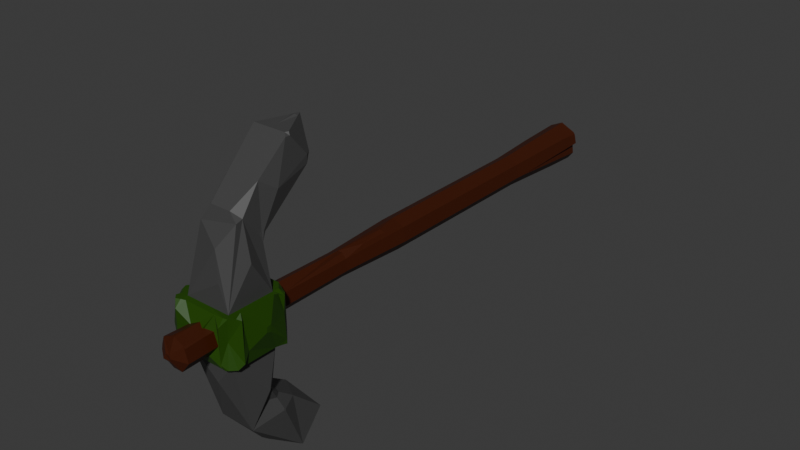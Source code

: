 # Source: picareta.blend  (saved by Blender 4.1.24; exported with 4.5.12 LTS)
import bpy
from mathutils import Matrix  # noqa: F401  (used for matrix-valued properties, if any)

bpy.ops.wm.read_factory_settings(use_empty=True)
scene = bpy.context.scene
scene.name = 'Scene'

# ---- collections
col_collection = bpy.data.collections.new('Collection'); scene.collection.children.link(col_collection)
col_cabo = bpy.data.collections.new('cabo'); scene.collection.children.link(col_cabo)

# ---- materials (node trees are filled in below, after node groups)
mat_picareta1 = bpy.data.materials.new('picareta1')
mat_picareta1.alpha_threshold = 0.0
mat_picareta1.use_transparent_shadow = False
mat_picareta1.roughness = 0.5
mat_picareta1.line_color = (0.0, 0.0, 0.0, 1.0)
mat_picareta2 = bpy.data.materials.new('picareta2')
mat_picareta2.use_transparent_shadow = False
mat_picareta3 = bpy.data.materials.new('picareta3')
mat_picareta3.use_transparent_shadow = False

# ---- material node trees
mat_picareta1.use_nodes = True; mat_picareta1.node_tree.nodes.clear()
_N = mat_picareta1.node_tree.nodes; _L = mat_picareta1.node_tree.links
n0 = _N.new('ShaderNodeOutputMaterial'); n0.name = 'Material Output'; n0.location = (300, 300)
n1 = _N.new('ShaderNodeBsdfPrincipled'); n1.name = 'Principled BSDF'; n1.location = (10, 300)
n1.inputs[0].default_value = (0.06045, 0.06045, 0.06045, 1.0)
n1.inputs[3].default_value = 1.45
_L.new(n1.outputs[0], n0.inputs[0])
n0.is_active_output = True
mat_picareta2.use_nodes = True; mat_picareta2.node_tree.nodes.clear()
_N = mat_picareta2.node_tree.nodes; _L = mat_picareta2.node_tree.links
n0 = _N.new('ShaderNodeBsdfPrincipled'); n0.name = 'Principled BSDF'; n0.location = (10, 300)
n0.inputs[0].default_value = (0.01655, 0.06561, 0.0, 1.0)
n0.inputs[3].default_value = 1.45
n1 = _N.new('ShaderNodeOutputMaterial'); n1.name = 'Material Output'; n1.location = (300, 300)
_L.new(n0.outputs[0], n1.inputs[0])
n1.is_active_output = True
mat_picareta3.use_nodes = True; mat_picareta3.node_tree.nodes.clear()
_N = mat_picareta3.node_tree.nodes; _L = mat_picareta3.node_tree.links
n0 = _N.new('ShaderNodeBsdfPrincipled'); n0.name = 'Principled BSDF'; n0.location = (10, 300)
n0.inputs[0].default_value = (0.05087, 0.008051, 0.0, 1.0)
n0.inputs[3].default_value = 1.45
n1 = _N.new('ShaderNodeOutputMaterial'); n1.name = 'Material Output'; n1.location = (300, 300)
_L.new(n0.outputs[0], n1.inputs[0])
n1.is_active_output = True

# ---- world
world_world = bpy.data.worlds.new('World'); scene.world = world_world
world_world.use_nodes = True; world_world.node_tree.nodes.clear()
_N = world_world.node_tree.nodes; _L = world_world.node_tree.links
n0 = _N.new('ShaderNodeOutputWorld'); n0.name = 'World Output'; n0.location = (300, 300)
n1 = _N.new('ShaderNodeBackground'); n1.name = 'Background'; n1.location = (10, 300)
n1.inputs[0].default_value = (0.05088, 0.05088, 0.05088, 1.0)
_L.new(n1.outputs[0], n0.inputs[0])
n0.is_active_output = True
world_world.color = (0.05088, 0.05088, 0.05088)
world_world.use_sun_shadow = False
world_world.sun_shadow_jitter_overblur = 0.0

# ---- meshes
me_cube = bpy.data.meshes.new('Cube')
me_cube.from_pydata([(1.77, 1.77, 6.608), (1.77, 1.77, 3.069), (1.77, -1.77, 6.608), (1.77, -1.77, 3.069), (-1.77, 1.77, 6.608), (-1.77, 1.77, 3.069), (-1.77, -1.77, 6.608), (-1.77, -1.77, 3.069), (-1.926, -0.006535, 1.792), (-1.386, -0.2326, -2.711), (1.386, -0.2326, -2.711), (-1.386, 4.014, 15.95), (-1.386, 5.796, -4.151), (-1.386, 4.014, -6.275), (1.386, 5.796, -4.151), (1.386, 4.014, -6.275), (-1.192e-07, 6.437, -6.498), (-1.192e-07, 6.437, -6.498), (1.386, 4.014, -6.275), (0.0, 6.437, 16.17), (0.0, 6.437, 16.17), (-1.192e-07, 6.437, -6.498), (-1.386, 4.014, -6.275), (1.386, 4.014, -6.275), (0.7918, -0.2326, 12.39), (1.424, -0.3849, 11.81), (1.386, 0.1493, 11.93), (1.386, 1.504, 13.84), (-1.386, 0.1319, 11.95), (-1.459, -0.5256, 11.29), (-0.8188, -0.2326, 12.39), (-1.386, 3.755, 15.73), (1.257, 4.239, 15.97), (1.126, 4.014, 15.95), (1.386, 3.815, 15.78), (1.386, 4.181, 15.75), (1.257, 4.239, 15.97), (1.177, 5.892, 14.18), (1.386, 5.524, 14.15), (1.386, 5.472, 13.56), (0.964, 5.796, 13.83), (-1.089, 5.933, 14.33), (-0.7855, 5.796, 13.83), (-1.386, 5.336, 13.44), (-1.386, 5.41, 14.29), (1.257, 4.239, 15.97), (-0.5069, 4.089, 15.96), (0.3782, 4.164, 15.96), (-0.05205, 4.569, 16.0), (-1.972, 0.9508, 9.28), (0.4594, -1.279, 10.28), (1.115, -1.764, 8.444), (-1.192e-07, -1.77, 6.608), (1.578, -0.8102, 9.27), (1.578, 0.9594, 9.27), (1.964, 0.07463, 9.27), (1.75, 2.682, 13.02), (-1.606, 0.3051, 11.8), (-1.686, 2.782, 13.11), (0.0, 6.437, 16.17), (0.0, 6.437, 16.17), (-0.2313, 6.033, 16.14), (-0.01296, 5.972, 16.21), (0.2313, 6.033, 16.14), (-1.234, 1.549, 10.26), (-1.402, 1.558, 10.11), (-1.403, 1.454, 10.38), (-1.401, 1.609, 10.4), (-1.386, 1.654, 10.37), (-1.386, 1.665, 10.36), (1.018, 1.549, 10.26), (1.386, 1.831, 10.5), (1.431, 1.688, 10.6), (1.386, 1.544, 10.63), (1.386, 1.312, 10.55), (1.424, 1.571, 9.899), (-1.578, -1.001, 0.1786), (-2.159, -0.5038, 0.7823), (-1.578, 1.659, 1.24), (0.1919, -1.664, 1.187), (1.578, -1.001, 0.1786), (1.578, -1.001, 0.1786), (2.124, 0.7685, 0.1786), (-1.192e-07, 4.075, -1.785), (1.386, 3.335, -1.971), (-1.192e-07, 5.796, -4.151), (-1.549, 4.789, -3.165), (0.01848, 1.862, -5.091), (0.3381, 1.878, -5.099), (0.3334, 1.38, -4.684), (0.3334, 1.38, -4.684), (-1.787, 2.348, -3.328), (-1.787, 2.604, -3.022), (-1.787, 3.223, -3.373), (-1.787, 3.215, -3.535), (-1.787, 2.959, -3.84), (-1.192e-07, 6.437, -6.498), (-1.192e-07, 6.332, -5.141), (-1.192e-07, 6.432, -5.533), (-0.1503, 6.362, -5.198), (1.788, 2.105, -2.297), (1.796, 2.246, -2.372), (1.771, 2.297, -2.254), (1.782, 2.168, -2.186), (-1.386, 1.277, -0.9121), (-1.465, 1.322, -0.24), (-1.43, 1.574, -0.1679), (-0.9628, 1.549, -0.5879), (-1.198, 1.892, -0.7503), (-1.403, 1.88, -0.8511), (-1.449, 1.715, -0.9718), (1.544, 1.797, -1.227), (1.386, 2.105, -1.019), (1.073, 2.119, -0.8579), (0.6824, 1.549, -0.5879), (1.459, 1.591, 0.1104), (1.386, 1.097, -1.127), (1.461, 1.589, 0.109), (1.888, 1.018, -0.06666), (1.705, 1.126, -0.3586), (1.743, 1.235, -0.3405), (1.723, 1.274, -0.3007), (1.681, 1.271, -0.2742), (1.565, 1.306, -0.1479), (-2.087, -2.453, 6.608), (-1.77, -2.77, 6.159), (-1.486, -2.169, 6.564), (-1.77, -2.321, 6.608), (-2.401, -2.138, 6.608), (-2.248, -1.77, 6.608), (-2.77, -1.77, 6.087), (1.77, -2.178, 6.608), (1.014, -2.169, 6.564), (1.653, -2.536, 6.025), (2.071, -2.118, 6.616), (2.424, -1.77, 6.608), (2.408, -1.781, 6.616), (2.653, -1.536, 6.454), (2.427, -1.424, 6.892), (2.269, 2.149, 5.27), (2.403, 2.136, 6.395), (2.251, 1.77, 6.608), (2.427, 1.251, 6.892), (1.77, 2.77, 6.091), (1.253, 2.77, 6.608), (1.77, 2.253, 6.608), (2.135, 2.405, 6.395), (-1.77, 2.77, 6.11), (-2.122, 2.417, 6.608), (-1.77, 2.272, 6.608), (-1.272, 2.77, 6.608), (-2.77, 1.77, 6.134), (-2.77, 1.295, 6.608), (-2.295, 1.77, 6.608), (-2.434, 2.105, 6.608), (-2.77, -1.062, 6.608), (-2.77, -1.38, 6.476), (-2.638, -1.38, 6.608), (-2.77, 1.77, 3.585), (-2.404, 2.135, 3.069), (-2.253, 1.77, 3.069), (-2.39, 1.253, 2.755), (-1.457, 2.77, 3.069), (-1.77, 2.457, 3.069), (-1.991, 2.549, 3.069), (-1.77, 2.77, 3.381), (1.391, 2.77, 3.069), (1.77, 2.77, 3.447), (2.037, 2.502, 3.069), (1.77, 2.391, 3.069), (2.241, 1.363, 3.069), (2.363, 1.77, 3.069), (2.482, 2.057, 3.069), (2.578, 1.966, 3.475), (2.241, -1.344, 3.069), (2.653, -1.536, 3.503), (2.352, -1.837, 3.077), (2.344, -1.77, 3.069), (1.346, -2.171, 2.908), (1.77, -2.346, 3.069), (1.952, -2.237, 3.077), (1.653, -2.536, 3.501), (-2.039, -2.5, 3.069), (-1.77, -2.388, 3.069), (-1.388, -2.171, 2.908), (-1.77, -2.77, 3.45), (-2.366, -2.173, 3.069), (-2.77, -1.77, 3.639), (-2.39, -1.199, 2.755), (-2.199, -1.77, 3.069), (2.443, -0.9867, 4.068), (-0.5619, -2.675, 5.448), (0.1382, -2.77, 4.267), (-0.8157, -2.77, 3.858), (-0.0985, -2.908, 5.133), (0.08927, -2.931, 4.807), (0.1957, -2.968, 5.199), (-2.436, -2.42, 4.825), (-3.137, 0.4886, 5.266), (-2.524, 0.1166, 6.315), (1.779, -1.978, 4.847), (2.818, 0.1534, 4.904), (2.81, 0.5189, 4.815), (2.794, 0.6775, 5.11), (2.827, 0.5188, 5.347), (2.841, 0.179, 5.291), (1.074, -2.169, 5.896), (0.8766, -2.314, 5.198), (1.148, -2.17, 5.092), (1.371, -2.345, 5.748), (2.841, 0.179, 5.291), (2.418, -1.271, 6.879), (-2.497, -0.1454, 5.606)], [(15, 18), (22, 13), (18, 23), (205, 210)], [(2, 25, 50, 51), (177, 176, 180, 179, 3), (84, 112, 111, 103, 102), (5, 160, 159, 164, 163), (34, 27, 73, 72, 56), (66, 65, 4, 49), (31, 30, 24, 27, 34, 33, 11), (3, 80, 81, 10, 82), (78, 106, 105, 8), (7, 76, 9, 79), (31, 28, 30), (36, 35, 38, 37), (56, 72, 71, 39), (105, 104, 9, 8), (14, 84, 102, 101, 15), (84, 14, 83), (13, 12, 16), (17, 12, 99, 98), (41, 44, 11), (32, 63, 62, 48, 47), (5, 1, 115, 114, 107, 106, 78), (10, 15, 101, 100), (16, 17, 96, 21), (19, 36, 37), (14, 15, 17), (22, 21, 23), (24, 25, 26), (6, 29, 28, 49), (28, 29, 30), (37, 40, 42, 41), (27, 24, 26), (32, 33, 34, 35, 36, 45), (131, 134, 136, 135, 2), (37, 38, 39, 40), (67, 66, 57, 58), (41, 42, 43, 44), (57, 28, 31), (19, 37, 41, 20), (20, 41, 11), (19, 20, 60, 59), (46, 47, 48), (33, 32, 47, 46, 11), (1, 169, 168, 172, 171), (200, 181, 180), (7, 3, 179, 178, 184, 183), (124, 127, 6, 129, 128), (139, 167, 143, 146, 140), (141, 140, 146, 145, 0), (4, 0, 145, 144, 150, 149), (135, 138, 211), (2, 52, 6, 127, 126, 132, 131), (170, 173, 139, 203, 202), (4, 6, 49), (29, 6, 50), (30, 29, 50, 25, 24), (52, 2, 51), (6, 52, 51, 50), (55, 54, 26), (25, 2, 53, 26), (0, 54, 55), (53, 55, 26), (53, 2, 55), (2, 0, 55), (71, 70, 64, 69), (34, 56, 38, 35), (38, 56, 39), (27, 26, 74, 73), (57, 31, 11, 58), (44, 68, 67, 58, 11), (0, 75, 74, 26, 54), (43, 69, 68, 44), (60, 61, 62), (62, 61, 11, 46, 48), (59, 60, 62, 63), (69, 67, 68), (39, 71, 42, 40), (75, 73, 74), (0, 4, 65, 64, 70, 75), (71, 69, 43), (65, 66, 67), (42, 71, 43), (7, 5, 8), (76, 7, 8, 77), (86, 109, 108, 83), (9, 76, 77, 8), (5, 78, 8), (81, 80, 3, 79), (9, 10, 79), (10, 81, 79), (3, 7, 79), (113, 112, 84, 83), (108, 107, 114, 113, 83), (1, 3, 82), (110, 109, 86, 93, 92), (10, 116, 119, 118, 82), (114, 115, 117, 123), (86, 12, 94, 93), (85, 14, 17, 98, 97), (12, 13, 95, 94), (12, 86, 83, 14, 85), (9, 13, 87, 90), (10, 9, 90, 89), (15, 10, 89, 88), (87, 88, 89, 90), (13, 15, 88, 87), (91, 92, 93, 94, 95), (13, 9, 91, 95), (16, 12, 17), (97, 98, 99), (12, 85, 97, 99), (100, 101, 102, 103), (116, 111, 120, 119), (104, 105, 106, 107, 108, 109, 110), (9, 104, 110, 92, 91), (117, 118, 123), (111, 116, 10, 100, 103), (118, 117, 115, 1, 82), (111, 112, 121, 120), (112, 113, 122, 121), (118, 119, 120, 121, 122, 123), (113, 114, 123, 122), (125, 126, 127), (4, 149, 148, 154, 153), (197, 185, 125, 124), (208, 207, 192, 178), (131, 132, 133), (0, 2, 135, 141), (139, 140, 141, 142), (6, 4, 153, 152, 199, 155, 157, 129), (143, 144, 145), (162, 165, 147, 150, 144, 143, 167, 166), (147, 148, 149), (159, 158, 151, 154, 148, 147, 165, 164), (151, 152, 153), (155, 156, 157), (129, 157, 156, 130), (158, 159, 160), (5, 7, 189, 188, 161, 160), (162, 163, 164, 165), (166, 167, 168, 169), (1, 5, 163, 162, 166, 169), (171, 172, 173), (174, 175, 176, 177), (3, 1, 171, 170, 174, 177), (178, 179, 180, 181), (161, 152, 151, 158), (182, 183, 184, 185), (186, 187, 188, 189), (186, 189, 7, 183, 182), (206, 209, 133, 132), (174, 170, 190, 175), (175, 190, 138, 137), (204, 203, 139, 142), (138, 205, 204, 142), (190, 170, 202, 201), (184, 178, 192), (191, 132, 126), (193, 192, 191), (191, 192, 195, 194), (125, 191, 126), (194, 195, 196), (191, 194, 196, 132), (185, 184, 192, 193), (185, 193, 191, 125), (187, 186, 197, 124, 128, 130), (186, 182, 185, 197), (212, 155, 199), (161, 188, 198), (152, 161, 198), (136, 134, 200), (173, 172, 168, 167, 139), (202, 203, 204, 205), (190, 201, 205, 138), (196, 195, 192, 207, 206, 132), (206, 207, 208, 209), (178, 181, 133, 209, 208), (72, 73, 75), (70, 71, 75), (71, 72, 75), (64, 65, 69), (69, 65, 67), (57, 66, 49), (28, 57, 49), (146, 143, 145), (150, 147, 149), (154, 151, 153), (128, 129, 130), (124, 125, 127), (134, 131, 133), (142, 141, 211), (138, 142, 211), (141, 135, 211), (138, 135, 137), (201, 202, 205), (170, 171, 173), (133, 181, 200), (176, 200, 180), (134, 133, 200), (137, 136, 200), (175, 137, 200, 176), (198, 188, 212), (152, 198, 212, 199), (188, 187, 130, 156), (212, 188, 156, 155), (161, 158, 160)])
me_cube.polygons.foreach_set('material_index', [0, 1, 0, 1, 0, 0, 0, 0, 0, 0, 0, 0, 0, 0, 0, 0, 0, 0, 0, 0, 0, 0, 0, 0, 0, 0, 0, 0, 0, 0, 0, 0, 1, 0, 0, 0, 0, 0, 0, 0, 0, 0, 1, 1, 1, 1, 1, 1, 1, 1, 1, 1, 0, 0, 0, 0, 0, 0, 0, 0, 0, 0, 0, 0, 0, 0, 0, 0, 0, 0, 0, 0, 0, 0, 0, 0, 0, 0, 0, 0, 0, 0, 0, 0, 0, 0, 0, 0, 0, 0, 0, 0, 0, 0, 0, 0, 0, 0, 0, 0, 0, 0, 0, 0, 0, 0, 0, 0, 0, 0, 0, 0, 0, 0, 0, 0, 0, 0, 0, 0, 0, 1, 1, 1, 1, 1, 1, 1, 1, 1, 1, 1, 1, 1, 1, 1, 1, 1, 1, 1, 1, 1, 1, 1, 1, 1, 1, 1, 1, 1, 1, 1, 1, 1, 1, 1, 1, 1, 1, 1, 1, 1, 1, 1, 1, 1, 1, 1, 1, 1, 1, 1, 1, 1, 1, 1, 0, 0, 0, 0, 0, 0, 0, 1, 1, 1, 1, 1, 1, 1, 1, 1, 1, 1, 1, 1, 1, 1, 1, 1, 1, 1, 1, 1, 1])
_uv = me_cube.uv_layers.new(name='UVMap')
_uv.uv.foreach_set('vector', [0.625, 0.75, 0.625, 0.75, 0.625, 0.875, 0.625, 0.8125, 0.375, 0.75, 0.375, 0.75, 0.375, 0.75, 0.375, 0.75, 0.375, 0.75, 0.375, 0.5, 0.375, 0.5, 0.375, 0.5472, 0.375, 0.6181, 0.375, 0.6147, 0.375, 0.25, 0.375, 0.25, 0.375, 0.25, 0.375, 0.25, 0.375, 0.25, 0.625, 0.75, 0.625, 0.75, 0.625, 0.5257, 0.625, 0.5153, 0.625, 0.625, 0.625, 0.2424, 0.625, 0.25, 0.625, 0.25, 0.625, 0.1506, 0.625, 1.0, 0.625, 0.9488, 0.625, 0.8036, 0.625, 0.75, 0.625, 0.75, 0.625, 0.7735, 0.625, 1.0, 0.375, 0.75, 0.375, 0.75, 0.375, 0.75, 0.375, 0.75, 0.375, 0.625, 0.375, 0.25, 0.375, 0.25, 0.375, 0.2317, 0.375, 0.125, 0.375, 1.0, 0.375, 1.0, 0.375, 1.0, 0.375, 0.875, 0.625, 1.0, 0.625, 0.05115, 0.625, 0.9488, 0.6366, 0.7384, 0.625, 0.7265, 0.625, 0.5381, 0.6438, 0.5188, 0.625, 0.625, 0.625, 0.5153, 0.625, 0.5, 0.625, 0.5, 0.375, 0.2317, 0.375, 0.2118, 0.375, 0.0, 0.375, 0.125, 0.375, 0.5, 0.375, 0.5, 0.375, 0.6147, 0.375, 0.6279, 0.375, 0.75, 0.375, 0.5, 0.375, 0.5, 0.375, 0.375, 0.375, 0.0, 0.375, 0.25, 0.25, 0.625, 0.25, 0.625, 0.375, 0.25, 0.3193, 0.4729, 0.3014, 0.5222, 0.6518, 0.3304, 0.625, 0.1958, 0.625, 0.0, 0.5669, 0.6803, 0.1043, 0.1252, 0.12, 0.1692, 0.4819, 0.6794, 0.5863, 0.7866, 0.375, 0.25, 0.375, 0.5, 0.375, 0.5, 0.375, 0.4366, 0.375, 0.2882, 0.375, 0.25, 0.375, 0.25, 0.375, 0.75, 0.375, 0.75, 0.375, 0.6279, 0.375, 0.6301, 0.25, 0.625, 0.25, 0.625, 0.25, 0.625, 0.25, 0.625, 0.75, 0.625, 0.6366, 0.7384, 0.6438, 0.5188, 0.375, 0.5, 0.375, 0.75, 0.25, 0.625, 0.0, 0.0, 0.0, 0.0, 0.0, 0.0, 0.625, 0.8036, 0.625, 0.75, 0.625, 0.6964, 0.625, 0.0, 0.625, 0.0, 0.625, 0.05115, 0.625, 0.1506, 0.625, 0.05115, 0.625, 0.0, 0.625, 0.9488, 0.6438, 0.5188, 0.625, 0.4619, 0.625, 0.3042, 0.6518, 0.3304, 0.625, 0.75, 0.625, 0.8036, 0.625, 0.6964, 0.5669, 0.6803, 0.625, 0.7735, 0.625, 0.75, 0.625, 0.7265, 0.6366, 0.7384, 0.6018, 0.7094, 0.625, 0.75, 0.625, 0.75, 0.625, 0.75, 0.625, 0.75, 0.625, 0.75, 0.6438, 0.5188, 0.625, 0.5381, 0.625, 0.5, 0.625, 0.4619, 0.625, 0.2439, 0.625, 0.2424, 0.625, 0.1506, 0.625, 0.125, 0.6518, 0.3304, 0.625, 0.3042, 0.625, 0.25, 0.625, 0.1958, 0.625, 0.1506, 0.625, 0.05115, 0.625, 0.0, 0.75, 0.625, 0.6438, 0.5188, 0.6518, 0.3304, 0.75, 0.625, 0.75, 0.625, 0.6518, 0.3304, 0.625, 0.0, 0.0, 0.0, 0.0, 0.0, 0.0, 0.0, 0.0, 0.0, 0.6057, 0.8937, 0.5863, 0.7866, 0.4819, 0.6794, 0.625, 0.7735, 0.5669, 0.6803, 0.5863, 0.7866, 0.6057, 0.8937, 0.625, 1.0, 0.375, 0.5, 0.375, 0.5, 0.375, 0.5, 0.375, 0.5, 0.375, 0.5, 0.5, 0.75, 0.4049, 0.75, 0.375, 0.75, 0.375, 1.0, 0.375, 0.75, 0.375, 0.75, 0.375, 0.7799, 0.375, 0.973, 0.375, 1.0, 0.625, 0.683, 0.625, 1.0, 0.625, 1.0, 0.625, 0.5212, 0.625, 0.3685, 0.5884, 0.5, 0.4017, 0.5, 0.5885, 0.5, 0.625, 0.5, 0.625, 0.5, 0.625, 0.5, 0.625, 0.5, 0.625, 0.5, 0.625, 0.5, 0.625, 0.5, 0.625, 0.25, 0.625, 0.5, 0.625, 0.5, 0.625, 0.4635, 0.625, 0.2852, 0.625, 0.25, 0.625, 0.75, 0.625, 0.7256, 0.625, 0.7148, 0.625, 0.75, 0.625, 0.875, 0.625, 1.0, 0.625, 1.0, 0.625, 0.9683, 0.625, 0.7918, 0.625, 0.75, 0.375, 0.5287, 0.4037, 0.5, 0.5884, 0.5, 0.5286, 0.5815, 0.4984, 0.5883, 0.625, 0.25, 0.625, 0.0, 0.625, 0.1506, 0.625, 1.0, 0.625, 1.0, 0.625, 0.875, 0.625, 0.9488, 0.625, 1.0, 0.625, 0.875, 0.625, 0.75, 0.625, 0.8036, 0.625, 0.875, 0.625, 0.75, 0.625, 0.8125, 0.625, 1.0, 0.625, 0.875, 0.625, 0.8125, 0.625, 0.875, 0.625, 0.6607, 0.625, 0.5982, 0.625, 0.6964, 0.625, 0.75, 0.625, 0.75, 0.625, 0.7232, 0.625, 0.6964, 0.625, 0.5, 0.625, 0.5982, 0.625, 0.6607, 0.625, 0.7232, 0.625, 0.6607, 0.625, 0.6964, 0.625, 0.7232, 0.625, 0.75, 0.625, 0.6607, 0.625, 0.75, 0.625, 0.5, 0.625, 0.6607, 0.625, 0.5, 0.625, 0.4668, 0.625, 0.2637, 0.625, 0.25, 0.625, 0.75, 0.625, 0.625, 0.625, 0.5381, 0.625, 0.7265, 0.625, 0.5381, 0.625, 0.625, 0.625, 0.5, 0.625, 0.75, 0.625, 0.6964, 0.625, 0.5332, 0.625, 0.5257, 0.625, 0.1506, 0.625, 0.0, 0.625, 0.0, 0.625, 0.125, 0.625, 0.1958, 0.625, 0.2485, 0.625, 0.2439, 0.625, 0.125, 0.625, 0.0, 0.625, 0.5, 0.625, 0.5, 0.625, 0.5332, 0.625, 0.6964, 0.625, 0.5982, 0.625, 0.25, 0.625, 0.25, 0.625, 0.2485, 0.625, 0.1958, 0.0, 0.0, 0.1043, 0.1669, 0.12, 0.1692, 0.12, 0.1692, 0.1043, 0.1669, 0.625, 1.0, 0.6057, 0.8937, 0.4819, 0.6794, 0.0, 0.0, 0.0, 0.0, 0.12, 0.1692, 0.1043, 0.1252, 0.625, 0.25, 0.625, 0.2439, 0.625, 0.2485, 0.625, 0.5, 0.625, 0.5, 0.625, 0.3042, 0.625, 0.4619, 0.625, 0.5, 0.625, 0.5257, 0.625, 0.5332, 0.625, 0.5, 0.625, 0.25, 0.625, 0.25, 0.625, 0.2637, 0.625, 0.4668, 0.625, 0.5, 0.625, 0.5, 0.625, 0.25, 0.625, 0.25, 0.625, 0.25, 0.625, 0.2424, 0.625, 0.2439, 0.625, 0.3042, 0.625, 0.5, 0.625, 0.25, 0.375, 0.0, 0.375, 0.25, 0.375, 0.125, 0.375, 0.0, 0.375, 0.0, 0.375, 0.125, 0.375, 0.0625, 0.375, 0.25, 0.375, 0.25, 0.375, 0.267, 0.375, 0.375, 0.375, 0.0, 0.375, 0.0, 0.375, 0.0625, 0.375, 0.125, 0.375, 0.25, 0.375, 0.25, 0.375, 0.125, 0.375, 0.75, 0.375, 0.75, 0.375, 0.75, 0.375, 0.875, 0.375, 1.0, 0.375, 0.75, 0.375, 0.875, 0.375, 0.75, 0.375, 0.75, 0.375, 0.875, 0.375, 0.75, 0.375, 1.0, 0.375, 0.875, 0.375, 0.4718, 0.375, 0.5, 0.375, 0.5, 0.375, 0.375, 0.375, 0.267, 0.375, 0.2882, 0.375, 0.4366, 0.375, 0.4718, 0.375, 0.375, 0.375, 0.5, 0.375, 0.75, 0.375, 0.625, 0.375, 0.2331, 0.375, 0.25, 0.375, 0.25, 0.375, 0.1525, 0.375, 0.143, 0.375, 0.75, 0.375, 0.5634, 0.375, 0.566, 0.375, 0.585, 0.375, 0.625, 0.375, 0.4366, 0.375, 0.5, 0.375, 0.5003, 0.375, 0.5334, 0.375, 0.25, 0.375, 0.25, 0.375, 0.143, 0.375, 0.1525, 0.375, 0.375, 0.375, 0.5, 0.25, 0.625, 0.3014, 0.5222, 0.3223, 0.4805, 0.375, 0.25, 0.375, 0.0, 0.375, 0.107, 0.375, 0.143, 0.375, 0.25, 0.375, 0.25, 0.375, 0.375, 0.375, 0.5, 0.375, 0.375, 0.375, 1.0, 0.375, 1.0, 0.375, 0.8733, 0.375, 0.8449, 0.375, 0.75, 0.375, 1.0, 0.375, 0.8449, 0.375, 0.8449, 0.375, 0.75, 0.375, 0.75, 0.375, 0.8449, 0.375, 0.8445, 0.375, 0.8733, 0.375, 0.8445, 0.375, 0.8449, 0.375, 0.8449, 0.375, 1.0, 0.375, 0.75, 0.375, 0.8445, 0.375, 0.8733, 0.375, 0.107, 0.375, 0.143, 0.375, 0.1525, 0.375, 0.143, 0.375, 0.107, 0.375, 0.0, 0.375, 0.0, 0.375, 0.107, 0.375, 0.107, 0.25, 0.625, 0.375, 0.25, 0.25, 0.625, 0.3223, 0.4805, 0.3014, 0.5222, 0.3193, 0.4729, 0.375, 0.25, 0.375, 0.375, 0.3223, 0.4805, 0.3193, 0.4729, 0.375, 0.6301, 0.375, 0.6279, 0.375, 0.6147, 0.375, 0.6181, 0.375, 0.5634, 0.375, 0.5472, 0.375, 0.5636, 0.375, 0.566, 0.375, 0.2118, 0.375, 0.2317, 0.375, 0.25, 0.375, 0.2882, 0.375, 0.267, 0.375, 0.25, 0.375, 0.2331, 0.375, 0.0, 0.375, 0.2118, 0.375, 0.2331, 0.375, 0.143, 0.375, 0.107, 0.375, 0.5003, 0.375, 0.585, 0.375, 0.5334, 0.375, 0.5472, 0.375, 0.5634, 0.375, 0.75, 0.375, 0.6301, 0.375, 0.6181, 0.375, 0.585, 0.375, 0.5003, 0.375, 0.5, 0.375, 0.5, 0.375, 0.625, 0.375, 0.5472, 0.375, 0.5, 0.375, 0.557, 0.375, 0.5636, 0.375, 0.5, 0.375, 0.4718, 0.375, 0.5534, 0.375, 0.557, 0.375, 0.585, 0.375, 0.566, 0.375, 0.5636, 0.375, 0.557, 0.375, 0.5534, 0.375, 0.5334, 0.375, 0.4718, 0.375, 0.4366, 0.375, 0.5334, 0.375, 0.5534, 0.5933, 1.0, 0.625, 0.9683, 0.625, 1.0, 0.625, 0.25, 0.625, 0.25, 0.625, 0.25, 0.625, 0.25, 0.625, 0.25, 0.5, 0.5432, 0.402, 1.0, 0.5933, 1.0, 0.625, 0.683, 0.5243, 0.787, 0.5296, 0.8068, 0.4596, 0.8652, 0.375, 0.7799, 0.625, 0.75, 0.625, 0.7918, 0.5832, 0.75, 0.625, 0.5, 0.625, 0.75, 0.625, 0.75, 0.625, 0.5, 0.5884, 0.5, 0.625, 0.5, 0.625, 0.5, 0.625, 0.5366, 0.625, 0.0, 0.625, 0.25, 0.625, 0.25, 0.625, 0.2165, 0.625, 0.1332, 0.625, 0.04996, 0.625, 0.02752, 0.625, 0.0, 0.5885, 0.5, 0.625, 0.4635, 0.625, 0.5, 0.375, 0.2721, 0.3971, 0.25, 0.5898, 0.25, 0.625, 0.2852, 0.625, 0.4635, 0.5885, 0.5, 0.4017, 0.5, 0.375, 0.4733, 0.5898, 0.25, 0.625, 0.25, 0.625, 0.25, 0.375, 0.25, 0.4115, 0.25, 0.5915, 0.25, 0.625, 0.25, 0.625, 0.25, 0.5898, 0.25, 0.3971, 0.25, 0.375, 0.25, 0.5915, 0.25, 0.625, 0.2165, 0.625, 0.25, 0.625, 0.04996, 0.6157, 0.02752, 0.625, 0.1591, 0.625, 0.5212, 0.625, 0.1591, 0.6157, 0.02752, 0.5882, 0.0, 0.4115, 0.25, 0.375, 0.25, 0.375, 0.25, 0.375, 0.25, 0.375, 0.0, 0.375, 0.0, 0.375, 0.04029, 0.375, 0.2135, 0.375, 0.25, 0.375, 0.2721, 0.375, 0.25, 0.375, 0.25, 0.3971, 0.25, 0.375, 0.4733, 0.4017, 0.5, 0.375, 0.5, 0.375, 0.5, 0.375, 0.5, 0.375, 0.25, 0.375, 0.25, 0.375, 0.2721, 0.375, 0.4733, 0.375, 0.5, 0.375, 0.5, 0.375, 0.5, 0.4037, 0.5, 0.375, 0.7199, 0.4051, 0.75, 0.375, 0.75, 0.375, 0.75, 0.375, 0.75, 0.375, 0.5, 0.375, 0.5, 0.375, 0.5287, 0.375, 0.7199, 0.375, 0.75, 0.375, 0.7799, 0.375, 0.75, 0.375, 0.75, 0.4049, 0.75, 0.375, 0.2135, 0.625, 0.2165, 0.5915, 0.25, 0.4115, 0.25, 0.375, 0.7301, 0.375, 0.6183, 0.375, 0.973, 0.402, 1.0, 0.375, 0.4033, 0.4153, 0.0, 0.375, 0.04029, 0.375, 0.0, 0.375, 0.4033, 0.375, 0.0, 0.375, 0.0, 0.375, 0.6183, 0.375, 0.7301, 0.5793, 0.7896, 0.5669, 0.7699, 0.5832, 0.75, 0.625, 0.7918, 0.375, 0.7199, 0.375, 0.5287, 0.4456, 0.6947, 0.4051, 0.75, 0.4051, 0.75, 0.4456, 0.6947, 0.625, 0.7256, 0.6006, 0.75, 0.533, 0.5884, 0.5286, 0.5815, 0.5884, 0.5, 0.625, 0.5366, 0.625, 0.7256, 0.5296, 0.6124, 0.533, 0.5884, 0.625, 0.5366, 0.4456, 0.6947, 0.375, 0.5287, 0.4984, 0.5883, 0.5047, 0.6142, 0.375, 0.973, 0.375, 0.7799, 0.4596, 0.8652, 0.5087, 0.9147, 0.625, 0.7918, 0.625, 0.9683, 0.4308, 0.9326, 0.4596, 0.8652, 0.5087, 0.9147, 0.5087, 0.9147, 0.4596, 0.8652, 0.4978, 0.8687, 0.5117, 0.882, 0.5933, 1.0, 0.5087, 0.9147, 0.625, 0.9683, 0.5117, 0.882, 0.4978, 0.8687, 0.5255, 0.8612, 0.5087, 0.9147, 0.5117, 0.882, 0.5255, 0.8612, 0.625, 0.7918, 0.402, 1.0, 0.375, 0.973, 0.4596, 0.8652, 0.4308, 0.9326, 0.402, 1.0, 0.4308, 0.9326, 0.5087, 0.9147, 0.5933, 1.0, 0.4153, 0.0, 0.375, 0.4033, 0.5, 0.5432, 0.625, 0.683, 0.625, 0.3685, 0.5882, 0.0, 0.375, 0.4033, 0.375, 0.7301, 0.402, 1.0, 0.5, 0.5432, 0.5752, 0.1147, 0.625, 0.04996, 0.625, 0.1332, 0.375, 0.2135, 0.375, 0.04029, 0.5, 0.1284, 0.625, 0.2165, 0.375, 0.2135, 0.5, 0.1284, 0.625, 0.75, 0.625, 0.75, 0.5, 0.75, 0.4037, 0.5, 0.375, 0.5, 0.375, 0.5, 0.4017, 0.5, 0.5884, 0.5, 0.4984, 0.5883, 0.5286, 0.5815, 0.533, 0.5884, 0.5296, 0.6124, 0.4456, 0.6947, 0.5047, 0.6142, 0.5296, 0.6124, 0.625, 0.7256, 0.5255, 0.8612, 0.4978, 0.8687, 0.4596, 0.8652, 0.5296, 0.8068, 0.5793, 0.7896, 0.625, 0.7918, 0.5793, 0.7896, 0.5296, 0.8068, 0.5243, 0.787, 0.5669, 0.7699, 0.375, 0.7799, 0.4049, 0.75, 0.5832, 0.75, 0.5669, 0.7699, 0.5243, 0.787, 0.625, 0.5153, 0.625, 0.5257, 0.625, 0.5, 0.625, 0.4668, 0.625, 0.5, 0.625, 0.5, 0.625, 0.5, 0.625, 0.5153, 0.625, 0.5, 0.625, 0.2637, 0.625, 0.25, 0.625, 0.25, 0.625, 0.25, 0.625, 0.25, 0.625, 0.2439, 0.625, 0.1506, 0.625, 0.2424, 0.625, 0.1506, 0.625, 0.05115, 0.625, 0.1506, 0.625, 0.1506, 0.625, 0.5, 0.5885, 0.5, 0.625, 0.5, 0.625, 0.2852, 0.5898, 0.25, 0.625, 0.25, 0.625, 0.25, 0.5915, 0.25, 0.625, 0.25, 0.625, 0.3685, 0.625, 0.5212, 0.5882, 0.0, 0.625, 0.683, 0.5933, 1.0, 0.625, 1.0, 0.625, 0.75, 0.625, 0.75, 0.5832, 0.75, 0.625, 0.5366, 0.625, 0.5, 0.625, 0.7148, 0.625, 0.7256, 0.625, 0.5366, 0.625, 0.7148, 0.625, 0.5, 0.625, 0.75, 0.625, 0.7148, 0.625, 0.7256, 0.625, 0.75, 0.6006, 0.75, 0.5047, 0.6142, 0.4984, 0.5883, 0.5296, 0.6124, 0.375, 0.5287, 0.375, 0.5, 0.4037, 0.5, 0.5832, 0.75, 0.4049, 0.75, 0.5, 0.75, 0.375, 0.75, 0.5, 0.75, 0.375, 0.75, 0.625, 0.75, 0.5832, 0.75, 0.5, 0.75, 0.6006, 0.75, 0.625, 0.75, 0.5, 0.75, 0.4051, 0.75, 0.6006, 0.75, 0.5, 0.75, 0.375, 0.75, 0.5, 0.1284, 0.375, 0.04029, 0.5752, 0.1147, 0.625, 0.2165, 0.5, 0.1284, 0.5752, 0.1147, 0.625, 0.1332, 0.375, 0.04029, 0.4153, 0.0, 0.5882, 0.0, 0.6157, 0.02752, 0.5752, 0.1147, 0.375, 0.04029, 0.6157, 0.02752, 0.625, 0.04996, 0.375, 0.2135, 0.4115, 0.25, 0.375, 0.25])
me_cube.materials.append(mat_picareta1)
me_cube.materials.append(mat_picareta2)
me_cube.use_mirror_vertex_groups = False
me_cube.update()
me_cylinder = bpy.data.meshes.new('Cylinder')
me_cylinder.from_pydata([(1.16e-08, 1.589, -1.061), (-0.503, -0.3458, 1.023), (0.5247, -1.09, 1.0), (-2.184e-08, 1.183, -0.6667), (-2.184e-08, 1.183, 0.02145), (0.0, 0.9317, 0.3051), (0.0, 0.9863, 0.5977), (0.0, 1.0, 0.6667), (0.7818, 0.6235, 0.6667), (0.7711, 0.615, 0.5977), (0.7284, 0.5809, 0.3051), (0.9251, 0.7377, 0.02145), (0.9251, 0.7377, -0.6667), (0.9749, -0.2225, 0.6667), (0.9616, -0.2195, 0.5977), (0.9083, -0.2073, 0.3051), (1.154, -0.2633, 0.02145), (1.154, -0.2633, -0.6667), (0.4339, -0.901, 0.6667), (0.428, -0.8887, 0.5977), (0.4042, -0.8394, 0.3051), (0.5134, -1.066, 0.02145), (0.5134, -1.066, -0.6667), (-0.4339, -0.901, 0.6667), (-0.428, -0.8887, 0.5977), (-0.4042, -0.8394, 0.3051), (-0.5134, -1.066, 0.02145), (-0.5134, -1.066, -0.6667), (-0.9749, -0.2225, 0.6667), (-0.9616, -0.2195, 0.5977), (-0.9083, -0.2073, 0.3051), (-1.154, -0.2633, 0.02145), (-1.154, -0.2633, -0.6667), (-0.7818, 0.6235, 0.6667), (-0.7711, 0.615, 0.5977), (-0.7284, 0.5809, 0.3051), (-0.9251, 0.7377, 0.02145), (-0.9251, 0.7377, -0.6667), (0.8595, 0.7955, 1.0), (0.9668, 0.6609, 1.0), (0.9058, 0.7224, 0.9191), (1.167, -0.2841, 1.0), (1.169, -0.2669, 0.9838), (1.175, -0.2504, 1.0), (-0.223, -1.09, 1.0), (-0.7129, -0.8537, 1.0), (-0.4551, -0.945, 0.7445), (-1.164, -0.2027, 1.0), (-1.144, -0.2611, 0.9423), (-1.137, -0.3224, 1.0), (-0.8771, 0.787, 1.0), (-0.8844, 0.7754, 0.9871), (-1.063, 0.2386, 1.0), (0.3856, 0.9443, 0.3046), (0.7256, 0.9892, 0.1098), (0.4088, 1.155, 0.1173), (0.647, 0.9504, 0.2117), (0.003825, -0.4305, -1.08), (-0.4821, -0.5229, -1.078), (-0.2075, 0.6803, -1.078), (-0.2075, 0.6803, -1.078), (-0.8738, 0.1608, -1.069), (-0.5683, 0.4024, -1.073), (-0.6866, -0.116, -1.073), (-1.114, -0.01833, -1.067), (1.135, 1.043, -1.061), (1.176, 0.9375, -0.9778), (1.269, 0.8745, -1.061), (1.185, -0.2705, -0.6984), (1.225, -0.7608, -1.061), (1.101, -0.08961, -1.065), (1.434, 0.154, -1.061), (0.6382, -1.325, -0.9461), (0.5245, -1.432, -1.061), (0.5964, -1.296, -1.064), (0.7926, -1.303, -1.061), (-0.6275, -1.303, -0.922), (-0.8141, -1.276, -1.061), (-0.6452, -1.237, -1.065), (-0.49, -1.432, -1.061), (-1.383, -0.3156, -0.8951), (-1.497, -0.1213, -1.061), (-1.361, -0.2082, -1.063), (-1.401, -0.54, -1.061), (-1.096, 0.8738, -0.8785), (-1.007, 1.105, -1.061), (-1.136, 0.7515, -1.063), (-1.301, 0.7355, -1.061), (-0.0934, 1.164, 1.0), (0.0934, 1.164, 1.0), (0.0, 1.154, 0.9122), (0.01963, 0.02769, 1.021), (-0.3349, 0.06121, 1.02), (-0.01742, -0.3638, 1.02), (0.08782, -0.1774, 1.021), (-1.19, 0.2652, 0.1633), (-1.196, 0.1807, 0.4514)], [], [(41, 94, 93, 2), (8, 40, 39, 43, 42, 13), (18, 2, 44, 46, 23), (23, 46, 45, 49, 48, 28), (28, 48, 47, 52, 51, 33), (61, 0, 59, 62), (37, 36, 4, 3), (36, 35, 5, 4), (35, 34, 6, 5), (34, 33, 7, 6), (86, 85, 0, 61), (32, 31, 36, 37), (35, 36, 95), (34, 35, 96), (29, 28, 33, 34), (27, 26, 31, 32), (26, 25, 30, 31), (25, 24, 29, 30), (24, 23, 28, 29), (22, 21, 26, 27), (21, 20, 25, 26), (20, 19, 24, 25), (19, 18, 23, 24), (17, 16, 21, 22), (16, 15, 20, 21), (15, 14, 19, 20), (14, 13, 18, 19), (12, 11, 16, 17), (11, 10, 15, 16), (10, 9, 14, 15), (9, 8, 13, 14), (85, 84, 37, 3, 0), (3, 4, 11, 12), (11, 4, 55, 54), (5, 6, 9, 53), (6, 7, 8, 9), (38, 39, 40), (13, 42, 41, 2, 18), (41, 42, 43), (44, 45, 46), (47, 48, 49), (7, 90, 89, 38, 40, 8), (50, 51, 52), (1, 92, 50, 52, 47), (10, 5, 53, 9), (58, 57, 74, 73, 79, 78), (4, 5, 10, 56, 55), (54, 55, 56), (10, 11, 54, 56), (57, 60, 70, 69, 75, 74), (57, 58, 59, 60), (0, 65, 67, 71, 70), (63, 62, 59, 58), (82, 81, 87, 86, 61, 64), (61, 62, 63, 64), (83, 82, 64, 63, 58, 78, 77), (65, 66, 67), (0, 3, 12, 66, 65), (68, 69, 70, 71), (67, 66, 12, 17, 68, 71), (72, 73, 74, 75), (69, 68, 17, 22, 72, 75), (76, 77, 78, 79), (73, 72, 22, 27, 76, 79), (80, 81, 82, 83), (77, 76, 27, 32, 80, 83), (84, 85, 86, 87), (81, 80, 32, 37, 84, 87), (59, 0, 70, 60), (88, 89, 90), (33, 51, 50, 88, 90, 7), (93, 92, 1), (38, 89, 88, 50, 92, 91), (91, 92, 93, 94), (39, 38, 91, 94, 41, 43), (2, 93, 1, 45, 44), (45, 1, 49), (49, 1, 47), (31, 30, 95, 36), (30, 35, 95), (30, 29, 96, 35), (29, 34, 96)])
_uv = me_cylinder.uv_layers.new(name='UVMap')
_uv.uv.foreach_set('vector', [0.4816, 0.1936, 0.2674, 0.2148, 0.2465, 0.1778, 0.3541, 0.03377, 0.8571, 0.9167, 0.8571, 0.9798, 0.8441, 1.0, 0.7169, 1.0, 0.7143, 0.9959, 0.7143, 0.9167, 0.5714, 0.9167, 0.5714, 1.0, 0.4696, 1.0, 0.4286, 0.9361, 0.4286, 0.9167, 0.4286, 0.9167, 0.4286, 0.9361, 0.3875, 1.0, 0.295, 1.0, 0.2857, 0.9856, 0.2857, 0.9167, 0.2857, 0.9167, 0.2857, 0.9856, 0.2764, 1.0, 0.2148, 1.0, 0.1155, 0.797, 0.1429, 0.9167, 0.5996, 0.3255, 0.75, 0.49, 0.7187, 0.3527, 0.6642, 0.3108, 0.1429, 0.5833, 0.1429, 0.6667, 2.98e-08, 0.6667, 2.98e-08, 0.5833, 0.1429, 0.6667, 0.1429, 0.75, 2.98e-08, 0.75, 2.98e-08, 0.6667, 0.1429, 0.75, 0.1429, 0.9, 2.98e-08, 0.9, 2.98e-08, 0.75, 0.1429, 0.9, 0.1429, 0.9167, 2.98e-08, 0.9167, 2.98e-08, 0.9, 0.5731, 0.3782, 0.598, 0.4168, 0.75, 0.49, 0.5996, 0.3255, 0.2857, 0.5833, 0.2857, 0.6667, 0.1429, 0.6667, 0.1429, 0.5833, 0.1429, 0.75, 0.1429, 0.6667, 0.2143, 0.7083, 0.1429, 0.9, 0.1429, 0.75, 0.2143, 0.825, 0.2857, 0.9, 0.2857, 0.9167, 0.1429, 0.9167, 0.1429, 0.9, 0.4286, 0.5833, 0.4286, 0.6667, 0.2857, 0.6667, 0.2857, 0.5833, 0.4286, 0.6667, 0.4286, 0.75, 0.2857, 0.75, 0.2857, 0.6667, 0.4286, 0.75, 0.4286, 0.9, 0.2857, 0.9, 0.2857, 0.75, 0.4286, 0.9, 0.4286, 0.9167, 0.2857, 0.9167, 0.2857, 0.9, 0.5714, 0.5833, 0.5714, 0.6667, 0.4286, 0.6667, 0.4286, 0.5833, 0.5714, 0.6667, 0.5714, 0.75, 0.4286, 0.75, 0.4286, 0.6667, 0.5714, 0.75, 0.5714, 0.9, 0.4286, 0.9, 0.4286, 0.75, 0.5714, 0.9, 0.5714, 0.9167, 0.4286, 0.9167, 0.4286, 0.9, 0.7143, 0.5833, 0.7143, 0.6667, 0.5714, 0.6667, 0.5714, 0.5833, 0.7143, 0.6667, 0.7143, 0.75, 0.5714, 0.75, 0.5714, 0.6667, 0.7143, 0.75, 0.7143, 0.9, 0.5714, 0.9, 0.5714, 0.75, 0.7143, 0.9, 0.7143, 0.9167, 0.5714, 0.9167, 0.5714, 0.9, 0.8571, 0.5833, 0.8571, 0.6667, 0.7143, 0.6667, 0.7143, 0.5833, 0.8571, 0.6667, 0.8571, 0.75, 0.7143, 0.75, 0.7143, 0.6667, 0.8571, 0.75, 0.8571, 0.9, 0.7143, 0.9, 0.7143, 0.75, 0.8571, 0.9, 0.8571, 0.9167, 0.7143, 0.9167, 0.7143, 0.9, 0.1157, 0.5, 0.1429, 0.5386, 0.1429, 0.5833, 2.98e-08, 0.5833, 2.98e-08, 0.5, 1.0, 0.5833, 1.0, 0.6667, 0.8571, 0.6667, 0.8571, 0.5833, 0.8571, 0.6667, 1.0, 0.6667, 0.9517, 0.6948, 0.9016, 0.6926, 1.0, 0.75, 1.0, 0.9, 0.8571, 0.9, 0.9286, 0.825, 1.0, 0.9, 1.0, 0.9167, 0.8571, 0.9167, 0.8571, 0.9, 0.8701, 1.0, 0.4419, 0.3812, 0.8571, 0.9798, 0.7143, 0.9167, 0.7143, 0.9959, 0.7117, 1.0, 0.5714, 1.0, 0.5714, 0.9167, 0.4816, 0.1936, 0.7143, 0.9959, 0.7169, 1.0, 0.4696, 1.0, 0.1085, 0.08059, 0.4286, 0.9361, 0.01903, 0.2098, 0.2857, 0.9856, 0.295, 1.0, 1.0, 0.9167, 1.0, 0.9781, 0.9859, 1.0, 0.8701, 1.0, 0.8571, 0.9798, 0.8571, 0.9167, 0.07595, 0.4062, 0.1155, 0.797, 0.2148, 1.0, 0.1502, 0.1814, 0.1835, 0.2621, 0.07595, 0.4062, 0.03902, 0.2974, 0.01903, 0.2098, 0.8571, 0.75, 1.0, 0.75, 0.9286, 0.825, 0.8571, 0.9, 0.6772, 0.171, 0.7506, 0.185, 0.84, 0.05433, 0.8292, 0.03377, 0.676, 0.03377, 0.6526, 0.06316, 1.0, 0.6667, 1.0, 0.75, 0.8571, 0.75, 0.9042, 0.7225, 0.9517, 0.6948, 0.9016, 0.6926, 0.9517, 0.6948, 0.9042, 0.7225, 0.8571, 0.75, 0.8571, 0.6667, 0.9016, 0.6926, 0.9042, 0.7225, 0.7506, 0.185, 0.7187, 0.3527, 0.9162, 0.2365, 0.935, 0.1351, 0.8697, 0.05326, 0.84, 0.05433, 0.7506, 0.185, 0.6772, 0.171, 0.7187, 0.3527, 0.7187, 0.3527, 0.75, 0.49, 0.9214, 0.4075, 0.9417, 0.382, 0.9665, 0.2732, 0.9162, 0.2365, 0.6463, 0.2325, 0.6642, 0.3108, 0.7187, 0.3527, 0.6772, 0.171, 0.5445, 0.2186, 0.524, 0.2317, 0.5536, 0.3611, 0.5731, 0.3782, 0.5996, 0.3255, 0.5817, 0.2472, 0.5996, 0.3255, 0.6642, 0.3108, 0.6463, 0.2325, 0.5817, 0.2472, 0.5385, 0.1685, 0.5445, 0.2186, 0.5817, 0.2472, 0.6463, 0.2325, 0.6772, 0.171, 0.6526, 0.06316, 0.6271, 0.05734, 0.9214, 0.4075, 0.8571, 0.5176, 0.8448, 0.5, 1.0, 0.5, 1.0, 0.5833, 0.8571, 0.5833, 0.8571, 0.5176, 0.8695, 0.5, 0.7143, 0.5766, 0.6604, 0.5, 0.9162, 0.2365, 0.9665, 0.2732, 0.8448, 0.5, 0.8571, 0.5176, 0.8571, 0.5833, 0.7143, 0.5833, 0.7143, 0.5766, 0.7682, 0.5, 0.5714, 0.5243, 0.5543, 0.5, 0.84, 0.05433, 0.8697, 0.05326, 0.6604, 0.5, 0.7143, 0.5766, 0.7143, 0.5833, 0.5714, 0.5833, 0.5714, 0.5243, 0.5885, 0.5, 0.4286, 0.5294, 0.4079, 0.5, 0.6526, 0.06316, 0.676, 0.03377, 0.5543, 0.5, 0.5714, 0.5243, 0.5714, 0.5833, 0.4286, 0.5833, 0.4286, 0.5294, 0.4493, 0.5, 0.2857, 0.5351, 0.261, 0.5, 0.5445, 0.2186, 0.5385, 0.1685, 0.4079, 0.5, 0.4286, 0.5294, 0.4286, 0.5833, 0.2857, 0.5833, 0.2857, 0.5351, 0.3104, 0.5, 0.1429, 0.5386, 0.1157, 0.5, 0.5731, 0.3782, 0.5536, 0.3611, 0.261, 0.5, 0.2857, 0.5351, 0.2857, 0.5833, 0.1429, 0.5833, 0.1429, 0.5386, 0.17, 0.5, 0.7187, 0.3527, 0.75, 0.49, 0.9162, 0.2365, 0.7187, 0.3527, 0.01411, 1.0, 0.2685, 0.4811, 1.0, 0.9781, 0.1429, 0.9167, 0.1155, 0.797, 0.1325, 1.0, 0.01411, 1.0, 2.98e-08, 0.9781, 2.98e-08, 0.9167, 0.2465, 0.1778, 0.1835, 0.2621, 0.1502, 0.1814, 0.4206, 0.4079, 0.2685, 0.4811, 0.2315, 0.4811, 0.07595, 0.4062, 0.1835, 0.2621, 0.2539, 0.2555, 0.2539, 0.2555, 0.1835, 0.2621, 0.2465, 0.1778, 0.2674, 0.2148, 0.4419, 0.3812, 0.4206, 0.4079, 0.2539, 0.2555, 0.2674, 0.2148, 0.4816, 0.1936, 0.4831, 0.2003, 0.3541, 0.03377, 0.2465, 0.1778, 0.1502, 0.1814, 0.1085, 0.08059, 0.2058, 0.03377, 0.1085, 0.08059, 0.1502, 0.1814, 0.02445, 0.186, 0.02445, 0.186, 0.1502, 0.1814, 0.01903, 0.2098, 0.2857, 0.6667, 0.2857, 0.75, 0.2143, 0.7083, 0.1429, 0.6667, 0.2857, 0.75, 0.1429, 0.75, 0.2143, 0.7083, 0.2857, 0.75, 0.2857, 0.9, 0.2143, 0.825, 0.1429, 0.75, 0.2857, 0.9, 0.1429, 0.9, 0.2143, 0.825])
me_cylinder.materials.append(mat_picareta3)
me_cylinder.update()

# ---- objects
ob_picareta = bpy.data.objects.new('picareta', me_cube)
ob_cylinder = bpy.data.objects.new('Cylinder', me_cylinder)

# ---- transforms, parenting, visibility, modifiers, constraints
ob_picareta.location = (-1.695, -5.296, 9.81)
ob_picareta.lock_rotations_4d = False
ob_picareta.empty_display_type = 'ARROWS'
ob_picareta.lineart.crease_threshold = 0.0
ob_cylinder.location = (-1.643, 10.05, 14.51)
ob_cylinder.rotation_euler = (1.571, -0.0, 0.0)
ob_cylinder.scale = (1.0, 1.0, 19.85)

# ---- collection membership
col_collection.objects.link(ob_picareta)
col_cabo.objects.link(ob_cylinder)

# ---- scene / render settings (as saved in the file)
scene.frame_start = 1; scene.frame_end = 250; scene.frame_set(1)
scene.render.engine = 'BLENDER_EEVEE_NEXT'
scene.cycles.sampling_pattern = 'TABULATED_SOBOL'
scene.eevee.ray_tracing_options.trace_max_roughness = 0.0
bpy.context.view_layer.update()

# ---- added for rendering (the .blend has no active camera and no usable light): camera, sun
cam_auto = bpy.data.cameras.new('AutoCamera')
cam_auto.lens = 50.0
cam_auto.sensor_width = 36.0
cam_auto.clip_end = 1000.0
ob_auto_camera = bpy.data.objects.new('AutoCamera', cam_auto)
scene.collection.objects.link(ob_auto_camera)
ob_auto_camera.location = (42.4589, -42.5438, 50.1046)
ob_auto_camera.rotation_euler = (1.09748, -7.21219e-08, 0.694738)
scene.camera = ob_auto_camera
light_auto_sun = bpy.data.lights.new('AutoSun', 'SUN')
light_auto_sun.energy = 3.0
light_auto_sun.angle = 0.0523599
ob_auto_sun = bpy.data.objects.new('AutoSun', light_auto_sun)
scene.collection.objects.link(ob_auto_sun)
ob_auto_sun.rotation_euler = (0.872665, 0.174533, 0.523599)
bpy.context.view_layer.update()
